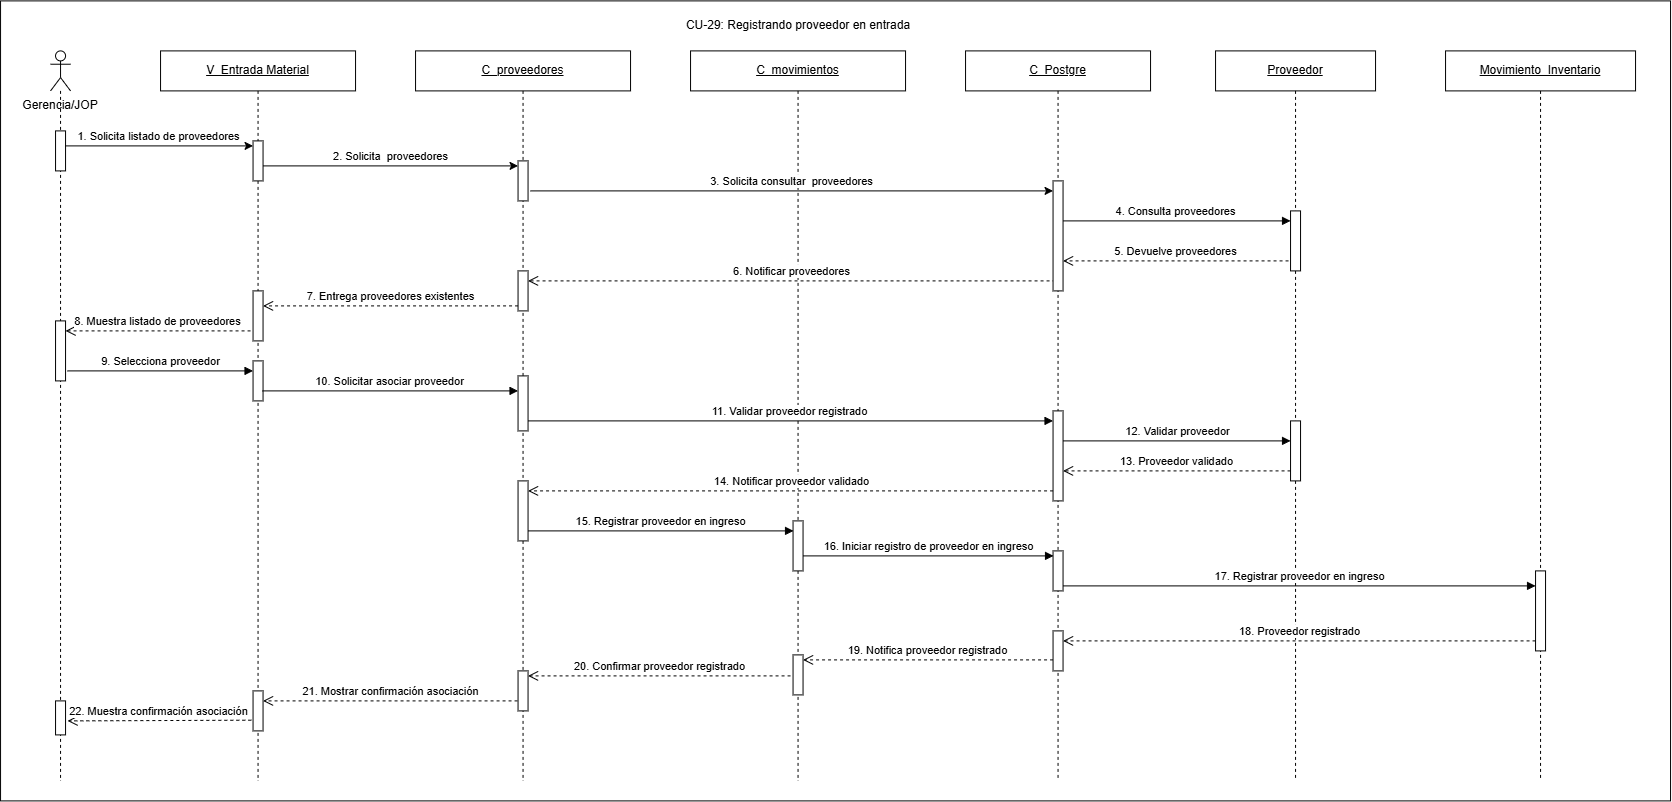

The diagram above was exported from draw.io. Its source (the exported page's mxGraphModel, read from the mxfile embedded in the PNG):
<mxGraphModel dx="2700" dy="1356" grid="1" gridSize="10" guides="1" tooltips="1" connect="1" arrows="1" fold="1" page="1" pageScale="1" pageWidth="827" pageHeight="1169" math="0" shadow="0">
  <root>
    <mxCell id="0" />
    <mxCell id="1" parent="0" />
    <mxCell id="p4fAee_ViAZ3H_juFW9M-1" parent="1" style="rounded=0;whiteSpace=wrap;html=1;" value="" vertex="1">
      <mxGeometry height="800" width="1670" x="330" y="1060" as="geometry" />
    </mxCell>
    <mxCell id="DMC9OByyhq0d9QmZfJg8-3" parent="1" style="text;html=1;whiteSpace=wrap;strokeColor=none;fillColor=none;align=center;verticalAlign=middle;rounded=0;" value="Gerencia/JOP" vertex="1">
      <mxGeometry height="30" width="80" x="350" y="1150" as="geometry" />
    </mxCell>
    <mxCell id="DMC9OByyhq0d9QmZfJg8-4" parent="1" style="shape=umlLifeline;perimeter=lifelinePerimeter;whiteSpace=wrap;html=1;container=1;dropTarget=0;collapsible=0;recursiveResize=0;outlineConnect=0;portConstraint=eastwest;participant=umlActor;" value="" vertex="1">
      <mxGeometry height="730" width="20" x="380" y="1110" as="geometry" />
    </mxCell>
    <mxCell id="cak7iWKfWjXUWgpg8oAK-1" parent="DMC9OByyhq0d9QmZfJg8-4" style="html=1;points=[[0,0,0,0,5],[0,1,0,0,-5],[1,0,0,0,5],[1,1,0,0,-5]];perimeter=orthogonalPerimeter;outlineConnect=0;targetShapes=umlLifeline;portConstraint=eastwest;" value="" vertex="1">
      <mxGeometry height="40" width="10" x="5" y="80" as="geometry" />
    </mxCell>
    <mxCell id="cak7iWKfWjXUWgpg8oAK-2" parent="DMC9OByyhq0d9QmZfJg8-4" style="html=1;points=[[0,0,0,0,5],[0,1,0,0,-5],[1,0,0,0,5],[1,1,0,0,-5]];perimeter=orthogonalPerimeter;outlineConnect=0;targetShapes=umlLifeline;portConstraint=eastwest;" value="" vertex="1">
      <mxGeometry height="60" width="10" x="5" y="270" as="geometry" />
    </mxCell>
    <mxCell id="cak7iWKfWjXUWgpg8oAK-3" parent="DMC9OByyhq0d9QmZfJg8-4" style="html=1;points=[[0,0,0,0,5],[0,1,0,0,-5],[1,0,0,0,5],[1,1,0,0,-5]];perimeter=orthogonalPerimeter;outlineConnect=0;targetShapes=umlLifeline;portConstraint=eastwest;" value="" vertex="1">
      <mxGeometry height="34" width="10" x="5" y="650" as="geometry" />
    </mxCell>
    <mxCell id="DMC9OByyhq0d9QmZfJg8-6" parent="1" style="shape=umlLifeline;perimeter=lifelinePerimeter;whiteSpace=wrap;html=1;container=1;dropTarget=0;collapsible=0;recursiveResize=0;outlineConnect=0;portConstraint=eastwest;" value="&lt;u&gt;V_Entrada Material&lt;span style=&quot;white-space: nowrap; color: rgba(0, 0, 0, 0); font-family: monospace; font-size: 0px; text-align: start;&quot;&gt;%3CmxGraphModel%3E%3Croot%3E%3CmxCell%20id%3D%220%22%2F%3E%3CmxCell%20id%3D%221%22%20parent%3D%220%22%2F%3E%3CmxCell%20id%3D%222%22%20parent%3D%221%22%20style%3D%22rounded%3D0%3BwhiteSpace%3Dwrap%3Bhtml%3D1%3B%22%20value%3D%22Movimientos%22%20vertex%3D%221%22%3E%3CmxGeometry%20height%3D%2260%22%20width%3D%22120%22%20x%3D%222550%22%20y%3D%22860%22%20as%3D%22geometry%22%2F%3E%3C%2FmxCell%3E%3C%2Froot%3E%3C%2FmxGraphModel%3E&lt;/span&gt;&lt;/u&gt;" vertex="1">
      <mxGeometry height="730" width="195" x="490" y="1110" as="geometry" />
    </mxCell>
    <mxCell id="yqGnqIGfg1zvbLWKmibd-8" parent="DMC9OByyhq0d9QmZfJg8-6" style="html=1;points=[[0,0,0,0,5],[0,1,0,0,-5],[1,0,0,0,5],[1,1,0,0,-5]];perimeter=orthogonalPerimeter;outlineConnect=0;targetShapes=umlLifeline;portConstraint=eastwest;" value="" vertex="1">
      <mxGeometry height="40" width="10" x="92.5" y="90" as="geometry" />
    </mxCell>
    <mxCell id="yqGnqIGfg1zvbLWKmibd-14" parent="DMC9OByyhq0d9QmZfJg8-6" style="html=1;points=[[0,0,0,0,5],[0,1,0,0,-5],[1,0,0,0,5],[1,1,0,0,-5]];perimeter=orthogonalPerimeter;outlineConnect=0;targetShapes=umlLifeline;portConstraint=eastwest;" value="" vertex="1">
      <mxGeometry height="50" width="10" x="92.5" y="240" as="geometry" />
    </mxCell>
    <mxCell id="yqGnqIGfg1zvbLWKmibd-15" parent="DMC9OByyhq0d9QmZfJg8-6" style="html=1;points=[[0,0,0,0,5],[0,1,0,0,-5],[1,0,0,0,5],[1,1,0,0,-5]];perimeter=orthogonalPerimeter;outlineConnect=0;targetShapes=umlLifeline;portConstraint=eastwest;" value="" vertex="1">
      <mxGeometry height="40" width="10" x="92.5" y="310" as="geometry" />
    </mxCell>
    <mxCell id="yqGnqIGfg1zvbLWKmibd-26" parent="DMC9OByyhq0d9QmZfJg8-6" style="html=1;points=[[0,0,0,0,5],[0,1,0,0,-5],[1,0,0,0,5],[1,1,0,0,-5]];perimeter=orthogonalPerimeter;outlineConnect=0;targetShapes=umlLifeline;portConstraint=eastwest;" value="" vertex="1">
      <mxGeometry height="40" width="10" x="92.5" y="640" as="geometry" />
    </mxCell>
    <mxCell id="DMC9OByyhq0d9QmZfJg8-8" parent="1" style="shape=umlLifeline;perimeter=lifelinePerimeter;whiteSpace=wrap;html=1;container=1;dropTarget=0;collapsible=0;recursiveResize=0;outlineConnect=0;portConstraint=eastwest;" value="&lt;u&gt;C_proveedores&lt;/u&gt;" vertex="1">
      <mxGeometry height="730" width="215" x="745" y="1110" as="geometry" />
    </mxCell>
    <mxCell id="yqGnqIGfg1zvbLWKmibd-9" parent="DMC9OByyhq0d9QmZfJg8-8" style="html=1;points=[[0,0,0,0,5],[0,1,0,0,-5],[1,0,0,0,5],[1,1,0,0,-5]];perimeter=orthogonalPerimeter;outlineConnect=0;targetShapes=umlLifeline;portConstraint=eastwest;" value="" vertex="1">
      <mxGeometry height="40" width="10" x="102.5" y="110" as="geometry" />
    </mxCell>
    <mxCell id="yqGnqIGfg1zvbLWKmibd-13" parent="DMC9OByyhq0d9QmZfJg8-8" style="html=1;points=[[0,0,0,0,5],[0,1,0,0,-5],[1,0,0,0,5],[1,1,0,0,-5]];perimeter=orthogonalPerimeter;outlineConnect=0;targetShapes=umlLifeline;portConstraint=eastwest;" value="" vertex="1">
      <mxGeometry height="40" width="10" x="102.5" y="220" as="geometry" />
    </mxCell>
    <mxCell id="yqGnqIGfg1zvbLWKmibd-16" parent="DMC9OByyhq0d9QmZfJg8-8" style="html=1;points=[[0,0,0,0,5],[0,1,0,0,-5],[1,0,0,0,5],[1,1,0,0,-5]];perimeter=orthogonalPerimeter;outlineConnect=0;targetShapes=umlLifeline;portConstraint=eastwest;" value="" vertex="1">
      <mxGeometry height="55" width="10" x="102.5" y="325" as="geometry" />
    </mxCell>
    <mxCell id="yqGnqIGfg1zvbLWKmibd-24" parent="DMC9OByyhq0d9QmZfJg8-8" style="html=1;points=[[0,0,0,0,5],[0,1,0,0,-5],[1,0,0,0,5],[1,1,0,0,-5]];perimeter=orthogonalPerimeter;outlineConnect=0;targetShapes=umlLifeline;portConstraint=eastwest;" value="" vertex="1">
      <mxGeometry height="60" width="10" x="102.5" y="430" as="geometry" />
    </mxCell>
    <mxCell id="yqGnqIGfg1zvbLWKmibd-25" parent="DMC9OByyhq0d9QmZfJg8-8" style="html=1;points=[[0,0,0,0,5],[0,1,0,0,-5],[1,0,0,0,5],[1,1,0,0,-5]];perimeter=orthogonalPerimeter;outlineConnect=0;targetShapes=umlLifeline;portConstraint=eastwest;" value="" vertex="1">
      <mxGeometry height="40" width="10" x="102.5" y="620" as="geometry" />
    </mxCell>
    <mxCell id="DMC9OByyhq0d9QmZfJg8-10" parent="1" style="shape=umlLifeline;perimeter=lifelinePerimeter;whiteSpace=wrap;html=1;container=1;dropTarget=0;collapsible=0;recursiveResize=0;outlineConnect=0;portConstraint=eastwest;" value="&lt;u&gt;C_movimientos&lt;/u&gt;" vertex="1">
      <mxGeometry height="730" width="215" x="1020" y="1110" as="geometry" />
    </mxCell>
    <mxCell id="yqGnqIGfg1zvbLWKmibd-22" parent="DMC9OByyhq0d9QmZfJg8-10" style="html=1;points=[[0,0,0,0,5],[0,1,0,0,-5],[1,0,0,0,5],[1,1,0,0,-5]];perimeter=orthogonalPerimeter;outlineConnect=0;targetShapes=umlLifeline;portConstraint=eastwest;" value="" vertex="1">
      <mxGeometry height="40" width="10" x="102.5" y="604" as="geometry" />
    </mxCell>
    <mxCell id="yqGnqIGfg1zvbLWKmibd-23" parent="DMC9OByyhq0d9QmZfJg8-10" style="html=1;points=[[0,0,0,0,5],[0,1,0,0,-5],[1,0,0,0,5],[1,1,0,0,-5]];perimeter=orthogonalPerimeter;outlineConnect=0;targetShapes=umlLifeline;portConstraint=eastwest;" value="" vertex="1">
      <mxGeometry height="50" width="10" x="102.5" y="470" as="geometry" />
    </mxCell>
    <mxCell id="DMC9OByyhq0d9QmZfJg8-12" parent="1" style="shape=umlLifeline;perimeter=lifelinePerimeter;whiteSpace=wrap;html=1;container=1;dropTarget=0;collapsible=0;recursiveResize=0;outlineConnect=0;portConstraint=eastwest;" value="&lt;u&gt;C_Postgre&lt;/u&gt;" vertex="1">
      <mxGeometry height="730" width="185" x="1295" y="1110" as="geometry" />
    </mxCell>
    <mxCell id="yqGnqIGfg1zvbLWKmibd-17" parent="DMC9OByyhq0d9QmZfJg8-12" style="html=1;points=[[0,0,0,0,5],[0,1,0,0,-5],[1,0,0,0,5],[1,1,0,0,-5]];perimeter=orthogonalPerimeter;outlineConnect=0;targetShapes=umlLifeline;portConstraint=eastwest;" value="" vertex="1">
      <mxGeometry height="90" width="10" x="87.5" y="360" as="geometry" />
    </mxCell>
    <mxCell id="yqGnqIGfg1zvbLWKmibd-20" parent="DMC9OByyhq0d9QmZfJg8-12" style="html=1;points=[[0,0,0,0,5],[0,1,0,0,-5],[1,0,0,0,5],[1,1,0,0,-5]];perimeter=orthogonalPerimeter;outlineConnect=0;targetShapes=umlLifeline;portConstraint=eastwest;" value="" vertex="1">
      <mxGeometry height="40" width="10" x="87.5" y="580" as="geometry" />
    </mxCell>
    <mxCell id="yqGnqIGfg1zvbLWKmibd-21" parent="DMC9OByyhq0d9QmZfJg8-12" style="html=1;points=[[0,0,0,0,5],[0,1,0,0,-5],[1,0,0,0,5],[1,1,0,0,-5]];perimeter=orthogonalPerimeter;outlineConnect=0;targetShapes=umlLifeline;portConstraint=eastwest;" value="" vertex="1">
      <mxGeometry height="40" width="10" x="87.5" y="500" as="geometry" />
    </mxCell>
    <mxCell id="DMC9OByyhq0d9QmZfJg8-14" parent="1" style="shape=umlLifeline;perimeter=lifelinePerimeter;whiteSpace=wrap;html=1;container=1;dropTarget=0;collapsible=0;recursiveResize=0;outlineConnect=0;portConstraint=eastwest;" value="&lt;u&gt;Proveedor&lt;/u&gt;" vertex="1">
      <mxGeometry height="730" width="160" x="1545" y="1110" as="geometry" />
    </mxCell>
    <mxCell id="yqGnqIGfg1zvbLWKmibd-12" parent="DMC9OByyhq0d9QmZfJg8-14" style="html=1;points=[[0,0,0,0,5],[0,1,0,0,-5],[1,0,0,0,5],[1,1,0,0,-5]];perimeter=orthogonalPerimeter;outlineConnect=0;targetShapes=umlLifeline;portConstraint=eastwest;" value="" vertex="1">
      <mxGeometry height="60" width="10" x="75" y="160" as="geometry" />
    </mxCell>
    <mxCell id="yqGnqIGfg1zvbLWKmibd-18" parent="DMC9OByyhq0d9QmZfJg8-14" style="html=1;points=[[0,0,0,0,5],[0,1,0,0,-5],[1,0,0,0,5],[1,1,0,0,-5]];perimeter=orthogonalPerimeter;outlineConnect=0;targetShapes=umlLifeline;portConstraint=eastwest;" value="" vertex="1">
      <mxGeometry height="60" width="10" x="75" y="370" as="geometry" />
    </mxCell>
    <mxCell id="DMC9OByyhq0d9QmZfJg8-16" parent="1" style="shape=umlLifeline;perimeter=lifelinePerimeter;whiteSpace=wrap;html=1;container=1;dropTarget=0;collapsible=0;recursiveResize=0;outlineConnect=0;portConstraint=eastwest;" value="&lt;u&gt;Movimiento_Inventario&lt;/u&gt;" vertex="1">
      <mxGeometry height="730" width="190" x="1775" y="1110" as="geometry" />
    </mxCell>
    <mxCell id="DMC9OByyhq0d9QmZfJg8-17" parent="DMC9OByyhq0d9QmZfJg8-16" style="html=1;points=[[0,0,0,0,5],[0,1,0,0,-5],[1,0,0,0,5],[1,1,0,0,-5]];perimeter=orthogonalPerimeter;outlineConnect=0;targetShapes=umlLifeline;portConstraint=eastwest;" value="" vertex="1">
      <mxGeometry height="80" width="10" x="90" y="520" as="geometry" />
    </mxCell>
    <mxCell id="DMC9OByyhq0d9QmZfJg8-18" edge="1" parent="1" source="yqGnqIGfg1zvbLWKmibd-8" style="html=1;verticalAlign=bottom;endArrow=none;curved=0;rounded=0;startArrow=classic;startFill=1;endFill=0;entryX=1;entryY=0;entryDx=0;entryDy=5;entryPerimeter=0;" value="1. Solicita listado de proveedores">
      <mxGeometry relative="1" as="geometry">
        <mxPoint x="577" y="1210" as="sourcePoint" />
        <mxPoint x="395" y="1205" as="targetPoint" />
      </mxGeometry>
    </mxCell>
    <mxCell id="DMC9OByyhq0d9QmZfJg8-19" edge="1" parent="1" style="html=1;verticalAlign=bottom;endArrow=open;dashed=1;endSize=8;curved=0;rounded=0;" value="8. Muestra listado de proveedores">
      <mxGeometry relative="1" as="geometry">
        <mxPoint x="580" y="1390" as="sourcePoint" />
        <mxPoint x="395" y="1390" as="targetPoint" />
      </mxGeometry>
    </mxCell>
    <mxCell id="DMC9OByyhq0d9QmZfJg8-20" edge="1" parent="1" style="html=1;verticalAlign=bottom;endArrow=block;curved=0;rounded=0;" target="yqGnqIGfg1zvbLWKmibd-15" value="9. Selecciona proveedor">
      <mxGeometry relative="1" as="geometry">
        <mxPoint x="397" y="1430" as="sourcePoint" />
        <mxPoint x="560" y="1430" as="targetPoint" />
      </mxGeometry>
    </mxCell>
    <mxCell id="DMC9OByyhq0d9QmZfJg8-21" edge="1" parent="1" style="html=1;verticalAlign=bottom;endArrow=block;curved=0;rounded=0;" target="yqGnqIGfg1zvbLWKmibd-16" value="10. Solicitar asociar proveedor">
      <mxGeometry relative="1" as="geometry">
        <mxPoint x="592" y="1450" as="sourcePoint" />
        <mxPoint x="840" y="1450" as="targetPoint" />
      </mxGeometry>
    </mxCell>
    <mxCell id="DMC9OByyhq0d9QmZfJg8-22" edge="1" parent="1" style="html=1;verticalAlign=bottom;endArrow=block;curved=0;rounded=0;" value="11. Validar proveedor registrado">
      <mxGeometry relative="1" as="geometry">
        <mxPoint x="857.5" y="1480" as="sourcePoint" />
        <mxPoint x="1382.5" y="1480" as="targetPoint" />
      </mxGeometry>
    </mxCell>
    <mxCell id="DMC9OByyhq0d9QmZfJg8-23" edge="1" parent="1" style="html=1;verticalAlign=bottom;endArrow=block;curved=0;rounded=0;" value="12. Validar proveedor">
      <mxGeometry relative="1" as="geometry">
        <mxPoint x="1392.5" y="1500" as="sourcePoint" />
        <mxPoint x="1620" y="1500" as="targetPoint" />
      </mxGeometry>
    </mxCell>
    <mxCell id="DMC9OByyhq0d9QmZfJg8-24" edge="1" parent="1" style="html=1;verticalAlign=bottom;endArrow=open;dashed=1;endSize=8;curved=0;rounded=0;" value="13. Proveedor validado">
      <mxGeometry relative="1" as="geometry">
        <mxPoint x="1620" y="1530" as="sourcePoint" />
        <mxPoint x="1392.5" y="1530" as="targetPoint" />
      </mxGeometry>
    </mxCell>
    <mxCell id="DMC9OByyhq0d9QmZfJg8-25" edge="1" parent="1" style="html=1;verticalAlign=bottom;endArrow=open;dashed=1;endSize=8;curved=0;rounded=0;" value="14. Notificar proveedor validado">
      <mxGeometry relative="1" as="geometry">
        <mxPoint x="1382.5" y="1550" as="sourcePoint" />
        <mxPoint x="857.5" y="1550" as="targetPoint" />
      </mxGeometry>
    </mxCell>
    <mxCell id="DMC9OByyhq0d9QmZfJg8-26" edge="1" parent="1" source="yqGnqIGfg1zvbLWKmibd-24" style="html=1;verticalAlign=bottom;endArrow=block;curved=0;rounded=0;" value="15. Registrar proveedor en ingreso">
      <mxGeometry relative="1" as="geometry">
        <mxPoint x="870" y="1590" as="sourcePoint" />
        <mxPoint x="1123" y="1590" as="targetPoint" />
      </mxGeometry>
    </mxCell>
    <mxCell id="DMC9OByyhq0d9QmZfJg8-27" edge="1" parent="1" source="yqGnqIGfg1zvbLWKmibd-23" style="html=1;verticalAlign=bottom;endArrow=block;curved=0;rounded=0;" value="16. Iniciar registro de proveedor en ingreso">
      <mxGeometry relative="1" as="geometry">
        <mxPoint x="1150" y="1615" as="sourcePoint" />
        <mxPoint x="1383" y="1615" as="targetPoint" />
      </mxGeometry>
    </mxCell>
    <mxCell id="DMC9OByyhq0d9QmZfJg8-28" edge="1" parent="1" source="yqGnqIGfg1zvbLWKmibd-21" style="html=1;verticalAlign=bottom;endArrow=block;curved=0;rounded=0;exitX=1;exitY=1;exitDx=0;exitDy=-5;exitPerimeter=0;" target="DMC9OByyhq0d9QmZfJg8-17" value="17. Registrar proveedor en ingreso">
      <mxGeometry relative="1" as="geometry">
        <mxPoint x="1400" y="1640" as="sourcePoint" />
        <mxPoint x="1860" y="1640" as="targetPoint" />
      </mxGeometry>
    </mxCell>
    <mxCell id="DMC9OByyhq0d9QmZfJg8-29" edge="1" parent="1" style="html=1;verticalAlign=bottom;endArrow=open;dashed=1;endSize=8;curved=0;rounded=0;" value="18. Proveedor registrado">
      <mxGeometry relative="1" as="geometry">
        <mxPoint x="1865" y="1700" as="sourcePoint" />
        <mxPoint x="1392.5" y="1700" as="targetPoint" />
      </mxGeometry>
    </mxCell>
    <mxCell id="DMC9OByyhq0d9QmZfJg8-30" edge="1" parent="1" source="yqGnqIGfg1zvbLWKmibd-20" style="html=1;verticalAlign=bottom;endArrow=open;dashed=1;endSize=8;curved=0;rounded=0;entryX=1;entryY=0;entryDx=0;entryDy=5;entryPerimeter=0;" target="yqGnqIGfg1zvbLWKmibd-22" value="19. Notifica proveedor registrado">
      <mxGeometry relative="1" as="geometry">
        <mxPoint x="1360" y="1720" as="sourcePoint" />
        <mxPoint x="1140" y="1720" as="targetPoint" />
      </mxGeometry>
    </mxCell>
    <mxCell id="DMC9OByyhq0d9QmZfJg8-31" edge="1" parent="1" style="html=1;verticalAlign=bottom;endArrow=open;dashed=1;endSize=8;curved=0;rounded=0;entryX=1;entryY=0;entryDx=0;entryDy=5;entryPerimeter=0;" target="yqGnqIGfg1zvbLWKmibd-25" value="20. Confirmar proveedor registrado">
      <mxGeometry relative="1" as="geometry">
        <mxPoint x="1120" y="1735" as="sourcePoint" />
        <mxPoint x="860" y="1740" as="targetPoint" />
      </mxGeometry>
    </mxCell>
    <mxCell id="DMC9OByyhq0d9QmZfJg8-32" edge="1" parent="1" style="html=1;verticalAlign=bottom;endArrow=open;dashed=1;endSize=8;curved=0;rounded=0;" target="yqGnqIGfg1zvbLWKmibd-26" value="21. Mostrar confirmación asociación">
      <mxGeometry relative="1" as="geometry">
        <mxPoint x="847" y="1760" as="sourcePoint" />
        <mxPoint x="600" y="1760" as="targetPoint" />
      </mxGeometry>
    </mxCell>
    <mxCell id="DMC9OByyhq0d9QmZfJg8-33" edge="1" parent="1" style="html=1;verticalAlign=bottom;endArrow=open;dashed=1;endSize=8;curved=0;rounded=0;exitX=0.481;exitY=0.97;exitDx=0;exitDy=0;exitPerimeter=0;" value="22. Muestra confirmación asociación">
      <mxGeometry relative="1" as="geometry">
        <mxPoint x="580.7950000000001" y="1779.2999999999997" as="sourcePoint" />
        <mxPoint x="397" y="1780" as="targetPoint" />
      </mxGeometry>
    </mxCell>
    <mxCell id="yqGnqIGfg1zvbLWKmibd-1" edge="1" parent="1" source="yqGnqIGfg1zvbLWKmibd-9" style="html=1;verticalAlign=bottom;endArrow=none;curved=0;rounded=0;startArrow=classic;startFill=1;endFill=0;exitX=0;exitY=0;exitDx=0;exitDy=5;exitPerimeter=0;" target="yqGnqIGfg1zvbLWKmibd-8" value="2. Solicita&amp;nbsp; proveedores">
      <mxGeometry relative="1" as="geometry">
        <mxPoint x="840" y="1230" as="sourcePoint" />
        <mxPoint x="610" y="1226" as="targetPoint" />
      </mxGeometry>
    </mxCell>
    <mxCell id="yqGnqIGfg1zvbLWKmibd-2" edge="1" parent="1" source="yqGnqIGfg1zvbLWKmibd-10" style="html=1;verticalAlign=bottom;endArrow=none;curved=0;rounded=0;startArrow=classic;startFill=1;endFill=0;" value="3. Solicita consultar&amp;nbsp; proveedores">
      <mxGeometry relative="1" as="geometry">
        <mxPoint x="1100" y="1250" as="sourcePoint" />
        <mxPoint x="860" y="1250" as="targetPoint" />
      </mxGeometry>
    </mxCell>
    <mxCell id="yqGnqIGfg1zvbLWKmibd-3" edge="1" parent="1" style="html=1;verticalAlign=bottom;endArrow=block;curved=0;rounded=0;" target="yqGnqIGfg1zvbLWKmibd-12" value="4. Consulta proveedores">
      <mxGeometry relative="1" as="geometry">
        <mxPoint x="1390" y="1280" as="sourcePoint" />
        <mxPoint x="1600" y="1280" as="targetPoint" />
      </mxGeometry>
    </mxCell>
    <mxCell id="yqGnqIGfg1zvbLWKmibd-4" edge="1" parent="1" style="html=1;verticalAlign=bottom;endArrow=open;dashed=1;endSize=8;curved=0;rounded=0;" target="yqGnqIGfg1zvbLWKmibd-10" value="5. Devuelve proveedores">
      <mxGeometry relative="1" as="geometry">
        <mxPoint x="1618" y="1320" as="sourcePoint" />
        <mxPoint x="1410" y="1320" as="targetPoint" />
      </mxGeometry>
    </mxCell>
    <mxCell id="yqGnqIGfg1zvbLWKmibd-5" edge="1" parent="1" style="html=1;verticalAlign=bottom;endArrow=open;dashed=1;endSize=8;curved=0;rounded=0;" target="yqGnqIGfg1zvbLWKmibd-13" value="6. Notificar proveedores">
      <mxGeometry relative="1" as="geometry">
        <mxPoint x="1385" y="1340" as="sourcePoint" />
        <mxPoint x="870" y="1340" as="targetPoint" />
      </mxGeometry>
    </mxCell>
    <mxCell id="yqGnqIGfg1zvbLWKmibd-6" edge="1" parent="1" source="yqGnqIGfg1zvbLWKmibd-13" style="html=1;verticalAlign=bottom;endArrow=open;dashed=1;endSize=8;curved=0;rounded=0;exitX=0;exitY=1;exitDx=0;exitDy=-5;exitPerimeter=0;" target="yqGnqIGfg1zvbLWKmibd-14" value="7. Entrega proveedores existentes">
      <mxGeometry relative="1" as="geometry">
        <mxPoint x="840" y="1362" as="sourcePoint" />
        <mxPoint x="600" y="1362" as="targetPoint" />
      </mxGeometry>
    </mxCell>
    <mxCell id="yqGnqIGfg1zvbLWKmibd-11" edge="1" parent="1" source="DMC9OByyhq0d9QmZfJg8-12" style="html=1;verticalAlign=bottom;endArrow=none;curved=0;rounded=0;startArrow=classic;startFill=1;endFill=0;" target="yqGnqIGfg1zvbLWKmibd-10" value="">
      <mxGeometry relative="1" as="geometry">
        <mxPoint x="1387" y="1250" as="sourcePoint" />
        <mxPoint x="860" y="1250" as="targetPoint" />
      </mxGeometry>
    </mxCell>
    <mxCell id="yqGnqIGfg1zvbLWKmibd-10" parent="1" style="html=1;points=[[0,0,0,0,5],[0,1,0,0,-5],[1,0,0,0,5],[1,1,0,0,-5]];perimeter=orthogonalPerimeter;outlineConnect=0;targetShapes=umlLifeline;portConstraint=eastwest;" value="" vertex="1">
      <mxGeometry height="110" width="10" x="1382.5" y="1240" as="geometry" />
    </mxCell>
    <mxCell id="ZBy0RTLSrlVq_riKXNAZ-1" parent="1" style="text;html=1;whiteSpace=wrap;strokeColor=none;fillColor=none;align=center;verticalAlign=middle;rounded=0;" value="&lt;div&gt;CU-29: Registrando proveedor en entrada&lt;/div&gt;" vertex="1">
      <mxGeometry height="30" width="290" x="982.5" y="1070" as="geometry" />
    </mxCell>
  </root>
</mxGraphModel>